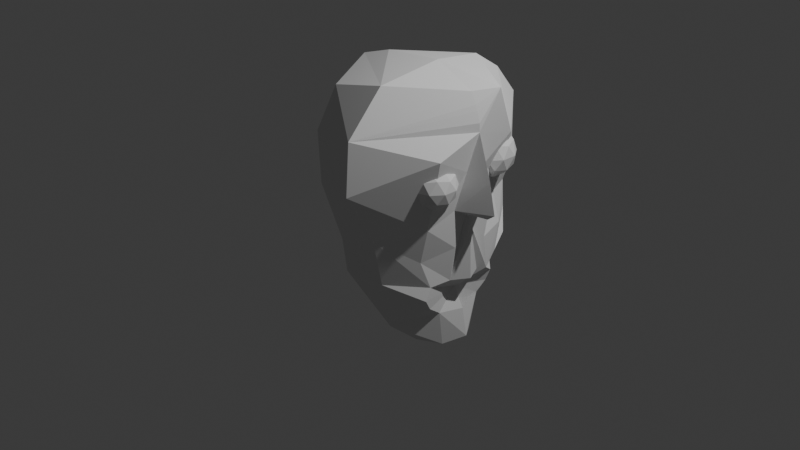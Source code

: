 # Source: DeathMaskFinished.blend  (saved by Blender 4.4.32; exported with 4.5.12 LTS)
import bpy
from mathutils import Matrix  # noqa: F401  (used for matrix-valued properties, if any)

bpy.ops.wm.read_factory_settings(use_empty=True)
scene = bpy.context.scene
scene.name = 'Scene'

# ---- collections
col_collection = bpy.data.collections.new('Collection'); scene.collection.children.link(col_collection)

# ---- world
world_world = bpy.data.worlds.new('World'); scene.world = world_world
world_world.use_nodes = True; world_world.node_tree.nodes.clear()
_N = world_world.node_tree.nodes; _L = world_world.node_tree.links
n0 = _N.new('ShaderNodeOutputWorld'); n0.name = 'World Output'; n0.location = (300, 300)
n1 = _N.new('ShaderNodeBackground'); n1.name = 'Background'; n1.location = (10, 300)
n1.inputs[0].default_value = (0.05088, 0.05088, 0.05088, 1.0)
_L.new(n1.outputs[0], n0.inputs[0])
n0.is_active_output = True
world_world.color = (0.05088, 0.05088, 0.05088)
world_world.sun_shadow_jitter_overblur = 0.0

# ---- cameras
cam_camera = bpy.data.cameras.new('Camera')
cam_camera.clip_end = 100.0
cam_camera.ortho_scale = 7.314

# ---- lights
light_light = bpy.data.lights.new('Light', 'POINT')
light_light.energy = 1000.0
light_light.shadow_soft_size = 0.1

# ---- meshes
me_plane_001 = bpy.data.meshes.new('Plane.001')
me_plane_001.from_pydata([(-0.7841, 1.249, -9.831e-08), (0.971, -0.9463, -2.349e-09), (-0.4915, 1.634, -2.772e-08), (0.513, 1.802, -0.002279), (-0.1426, 1.743, -3.249e-08), (-0.4329, -0.2294, -3.368e-08), (-0.387, -0.8213, -4.085e-09), (-0.8378, 0.6276, -7.115e-08), (-0.8265, 0.2192, -5.329e-08), (-0.3851, -0.4918, -2.221e-08), (-0.1235, -0.9697, -1.323e-09), (0.7618, -1.068, 2.967e-09), (-0.2329, -0.9478, -2.282e-09), (0.786, -0.4505, 1.969e-08), (1.005, -0.2792, 3.406e-08), (0.9113, -0.6532, 6.695e-09), (0.9849, 0.2958, 1.985e-08), (0.9212, 0.3972, 2.089e-08), (0.9922, 0.03404, 2.583e-08), (1.208, 0.7974, 6.125e-09), (1.056, 1.332, -1.586e-08), (1.195, 0.4159, 2.144e-08), (1.022, 1.436, -1.975e-08), (1.279, 0.4786, 1.938e-08), (1.059, 1.244, -1.273e-08), (0.9823, 0.4554, 1.903e-08), (1.001, 1.492, -2.183e-08), (0.9456, 1.608, -2.675e-08), (0.5149, -1.094, -0.004275), (0.5107, 1.29, 1.09), (0.5107, 0.2166, 0.8139), (0.5107, 1.241, -1.078), (0.5107, 0.3102, -0.9741), (0.7618, -1.068, 2.967e-09), (0.5107, 1.714, 0.7033), (0.5107, 1.748, -0.5136), (0.5107, 0.5043, -1.095), (0.5107, -0.4686, -0.8022), (0.5107, -0.6756, -0.6818), (0.5107, -1.099, 0.2381), (0.5107, -1.065, -0.3421), (0.5107, -0.789, 0.6014), (0.5107, 0.7606, 1.127), (0.8464, -1.009, 0.2113), (0.8332, -0.6453, 0.2455), (0.894, -0.2843, 0.1683), (0.8843, -0.3001, -0.2132), (0.8138, -0.6281, -0.2998), (0.8284, -0.5253, -0.4127), (0.8632, -0.4038, -0.4417), (0.9104, -0.3188, -0.3255), (0.8242, -0.9969, -0.1947), (0.9204, 0.4678, -0.2627), (0.9289, 0.4696, 0.1653), (-0.1987, 1.646, -0.3507), (0.5107, 1.55, -0.8233), (-0.3481, 1.451, -0.4544), (-0.4064, 1.07, -0.7615), (-0.4344, 0.5721, -0.5247), (-0.06734, -0.2061, -0.4871), (0.8018, -0.08319, -0.6796), (0.9898, 0.874, -0.15), (0.7155, 0.4554, -0.6559), (0.9605, 1.078, -0.5474), (1.065, 1.614, -0.2568), (0.8342, -0.5484, 0.3773), (0.8462, -0.4375, 0.4419), (0.8372, -0.3107, 0.3777), (0.5107, -0.2862, 0.7077), (0.7838, -0.03389, 0.4618), (0.9338, 0.07592, 0.1494), (0.858, 0.3264, 0.4449), (0.9154, 0.04386, -0.2712), (0.8561, -0.201, -0.5025), (0.7155, 0.3584, -0.5955), (0.6562, 0.1135, -0.8269), (0.8365, 0.07869, -0.5708), (-0.1578, 1.549, 0.6544), (-0.5838, 0.9444, 0.5479), (-0.6572, 0.3243, 0.4612), (0.994, 0.857, 0.08266), (1.021, 1.063, 0.4586), (-0.198, -0.4802, -0.5035), (0.5107, -0.789, 0.6014), (-0.2162, -0.4898, 0.5206), (-0.3899, -0.2214, 0.4295), (0.744, 0.5663, -0.5062), (0.9314, 0.7095, -0.37), (0.6724, 0.7095, -0.2858), (0.5123, 0.7095, -0.5062), (0.6724, 0.7095, -0.7266), (0.9314, 0.7095, -0.6424), (0.8156, 0.9412, -0.2858), (0.5565, 0.9412, -0.37), (0.5565, 0.9412, -0.6424), (0.8156, 0.9412, -0.7266), (0.9757, 0.9412, -0.5062), (0.744, 1.084, -0.5062), (0.7019, 0.605, -0.3767), (0.8542, 0.605, -0.4262), (0.8121, 0.6892, -0.2966), (0.9643, 0.6892, -0.5062), (0.8542, 0.605, -0.5863), (0.6078, 0.605, -0.5062), (0.5657, 0.6892, -0.3767), (0.7019, 0.605, -0.6357), (0.5657, 0.6892, -0.6357), (0.8121, 0.6892, -0.7158), (0.9904, 0.8254, -0.4262), (0.9904, 0.8254, -0.5863), (0.744, 0.8254, -0.2471), (0.8962, 0.8254, -0.2966), (0.4976, 0.8254, -0.4262), (0.5917, 0.8254, -0.2966), (0.5917, 0.8254, -0.7158), (0.4976, 0.8254, -0.5863), (0.8962, 0.8254, -0.7158), (0.744, 0.8254, -0.7653), (0.9223, 0.9616, -0.3767), (0.6759, 0.9616, -0.2966), (0.5236, 0.9616, -0.5062), (0.6759, 0.9616, -0.7158), (0.9223, 0.9616, -0.6357), (0.7861, 1.046, -0.3767), (0.8802, 1.046, -0.5062), (0.6338, 1.046, -0.4262), (0.6338, 1.046, -0.5863), (0.7861, 1.046, -0.6357), (0.84, 0.9916, 0.3587), (0.6712, 0.8627, 0.2361), (0.9045, 0.8627, 0.1603), (1.049, 0.8627, 0.3587), (0.9045, 0.8627, 0.5571), (0.6712, 0.8627, 0.4813), (0.7755, 0.6541, 0.1603), (1.009, 0.6541, 0.2361), (1.009, 0.6541, 0.4813), (0.7755, 0.6541, 0.5571), (0.6314, 0.6541, 0.3587), (0.84, 0.5252, 0.3587), (0.8779, 0.9568, 0.2421), (0.7408, 0.9568, 0.2867), (0.7787, 0.881, 0.17), (0.6416, 0.881, 0.3587), (0.7408, 0.9568, 0.4308), (0.9626, 0.9568, 0.3587), (1.001, 0.881, 0.2421), (0.8779, 0.9568, 0.4753), (1.001, 0.881, 0.4753), (0.7787, 0.881, 0.5474), (0.6182, 0.7584, 0.2867), (0.6182, 0.7584, 0.4308), (0.84, 0.7584, 0.1255), (0.7029, 0.7584, 0.17), (1.062, 0.7584, 0.2867), (0.9771, 0.7584, 0.17), (0.9771, 0.7584, 0.5474), (1.062, 0.7584, 0.4308), (0.7029, 0.7584, 0.5474), (0.84, 0.7584, 0.592), (0.6795, 0.6358, 0.2421), (0.9013, 0.6358, 0.17), (1.038, 0.6358, 0.3587), (0.9013, 0.6358, 0.5474), (0.6795, 0.6358, 0.4753), (0.8021, 0.56, 0.2421), (0.7174, 0.56, 0.3587), (0.9392, 0.56, 0.2867), (0.9392, 0.56, 0.4308), (0.8021, 0.56, 0.4753)], [], [(0, 7, 8, 5, 9, 6, 12, 10, 28, 11, 1, 15, 13, 14, 18, 16, 17, 25, 21, 23, 19, 24, 20, 22, 26, 27, 3, 4, 2), (29, 42, 30, 68, 41, 39, 28, 40, 38, 37, 32, 36, 31, 55, 35, 3, 34), (28, 39, 11), (43, 1, 33, 11), (1, 11, 51), (15, 1, 44), (15, 47, 1), (51, 47, 1), (1, 43, 44), (39, 43, 11, 33), (51, 28, 33, 11), (28, 51, 40), (28, 40, 51, 47, 13, 15), (48, 13, 47), (49, 13, 48), (50, 13, 49), (46, 13, 50), (13, 46, 14), (45, 13, 14), (21, 25, 53), (23, 21, 53), (52, 21, 23), (3, 35, 4), (35, 54, 4), (2, 4, 54), (35, 55, 54), (54, 56, 2), (0, 2, 56), (54, 55, 56), (55, 31, 56), (56, 57, 0), (56, 31, 57), (31, 36, 57), (7, 0, 57, 58), (57, 36, 58), (8, 7, 58), (36, 32, 58), (8, 58, 32, 59, 5), (32, 37, 59), (5, 59, 37, 82, 9), (9, 82, 37, 38, 6), (12, 6, 38), (10, 12, 38), (38, 40, 10), (10, 40, 28), (51, 40, 38, 47), (47, 38, 48), (37, 48, 38), (48, 37, 49), (18, 14, 46), (16, 18, 46), (46, 50, 16), (16, 50, 17), (52, 17, 50, 72), (50, 49, 37), (32, 75, 60, 73, 50, 37), (76, 75, 32, 74), (23, 52, 19), (24, 19, 52, 61), (52, 74, 32, 36, 62), (52, 62, 61), (61, 63, 24), (61, 62, 63), (62, 36, 63), (25, 17, 52), (52, 25, 21), (63, 36, 31), (63, 31, 55), (35, 63, 55), (63, 35, 64, 24), (20, 24, 64), (22, 20, 64), (26, 22, 64), (27, 26, 64), (3, 27, 64), (64, 35, 3), (18, 45, 14), (16, 45, 18), (45, 67, 13), (67, 66, 13), (66, 65, 13), (65, 44, 13), (44, 15, 13), (39, 41, 43), (43, 41, 44), (65, 41, 44), (66, 41, 65), (41, 68, 66), (66, 67, 68), (68, 30, 67), (67, 45, 69, 30), (17, 45, 16), (53, 70, 45, 17), (53, 17, 25), (45, 70, 69), (69, 71, 30), (69, 70, 71), (70, 53, 71), (72, 76, 74, 52), (50, 73, 76, 72), (73, 60, 75, 76), (19, 53, 23), (24, 80, 53, 19), (4, 34, 3), (2, 34, 4), (29, 34, 77), (34, 2, 77), (0, 77, 2), (30, 42, 71), (77, 0, 78), (77, 78, 29), (42, 29, 78), (30, 78, 42), (7, 78, 0), (8, 78, 7), (78, 8, 79), (78, 30, 79), (53, 80, 71), (80, 24, 81), (80, 81, 71), (71, 42, 81), (42, 81, 29), (81, 24, 29), (29, 24, 20), (22, 29, 20), (29, 22, 26), (27, 29, 26), (29, 27, 34), (34, 27, 3), (28, 10, 39), (10, 41, 39), (12, 41, 10), (6, 41, 12), (41, 6, 83), (83, 6, 84), (83, 84, 68), (9, 84, 6), (5, 84, 9), (84, 5, 85), (84, 85, 68), (68, 85, 30), (79, 30, 85), (85, 5, 79), (79, 8, 5), (86, 99, 98), (87, 99, 101), (86, 98, 103), (86, 103, 105), (86, 105, 102), (87, 101, 108), (88, 100, 110), (89, 104, 112), (90, 106, 114), (91, 107, 116), (87, 108, 111), (88, 110, 113), (89, 112, 115), (90, 114, 117), (91, 116, 109), (92, 118, 123), (93, 119, 125), (94, 120, 126), (95, 121, 127), (96, 122, 124), (124, 127, 97), (124, 122, 127), (122, 95, 127), (127, 126, 97), (127, 121, 126), (121, 94, 126), (126, 125, 97), (126, 120, 125), (120, 93, 125), (125, 123, 97), (125, 119, 123), (119, 92, 123), (123, 124, 97), (123, 118, 124), (118, 96, 124), (109, 122, 96), (109, 116, 122), (116, 95, 122), (117, 121, 95), (117, 114, 121), (114, 94, 121), (115, 120, 94), (115, 112, 120), (112, 93, 120), (113, 119, 93), (113, 110, 119), (110, 92, 119), (111, 118, 92), (111, 108, 118), (108, 96, 118), (116, 117, 95), (116, 107, 117), (107, 90, 117), (114, 115, 94), (114, 106, 115), (106, 89, 115), (112, 113, 93), (112, 104, 113), (104, 88, 113), (110, 111, 92), (110, 100, 111), (100, 87, 111), (108, 109, 96), (108, 101, 109), (101, 91, 109), (102, 107, 91), (102, 105, 107), (105, 90, 107), (105, 106, 90), (105, 103, 106), (103, 89, 106), (103, 104, 89), (103, 98, 104), (98, 88, 104), (101, 102, 91), (101, 99, 102), (99, 86, 102), (98, 100, 88), (98, 99, 100), (99, 87, 100), (128, 141, 140), (129, 141, 143), (128, 140, 145), (128, 145, 147), (128, 147, 144), (129, 143, 150), (130, 142, 152), (131, 146, 154), (132, 148, 156), (133, 149, 158), (129, 150, 153), (130, 152, 155), (131, 154, 157), (132, 156, 159), (133, 158, 151), (134, 160, 165), (135, 161, 167), (136, 162, 168), (137, 163, 169), (138, 164, 166), (166, 169, 139), (166, 164, 169), (164, 137, 169), (169, 168, 139), (169, 163, 168), (163, 136, 168), (168, 167, 139), (168, 162, 167), (162, 135, 167), (167, 165, 139), (167, 161, 165), (161, 134, 165), (165, 166, 139), (165, 160, 166), (160, 138, 166), (151, 164, 138), (151, 158, 164), (158, 137, 164), (159, 163, 137), (159, 156, 163), (156, 136, 163), (157, 162, 136), (157, 154, 162), (154, 135, 162), (155, 161, 135), (155, 152, 161), (152, 134, 161), (153, 160, 134), (153, 150, 160), (150, 138, 160), (158, 159, 137), (158, 149, 159), (149, 132, 159), (156, 157, 136), (156, 148, 157), (148, 131, 157), (154, 155, 135), (154, 146, 155), (146, 130, 155), (152, 153, 134), (152, 142, 153), (142, 129, 153), (150, 151, 138), (150, 143, 151), (143, 133, 151), (144, 149, 133), (144, 147, 149), (147, 132, 149), (147, 148, 132), (147, 145, 148), (145, 131, 148), (145, 146, 131), (145, 140, 146), (140, 130, 146), (143, 144, 133), (143, 141, 144), (141, 128, 144), (140, 142, 130), (140, 141, 142), (141, 129, 142)])
_uv = me_plane_001.uv_layers.new(name='UVMap')
_uv.uv.foreach_set('vector', [0.0, 0.0, 0.25, 0.0, 0.375, 0.0, 0.5, 0.0, 0.625, 0.0, 0.75, 0.0, 0.8125, 0.0, 0.875, 0.0, 0.9062, 0.0, 0.9375, 0.0, 1.0, 0.0, 1.0, 0.25, 1.0, 0.5, 1.0, 0.75, 1.0, 0.8125, 1.0, 0.875, 1.0, 0.9375, 1.0, 0.9453, 1.0, 0.9531, 1.0, 0.9609, 1.0, 0.9688, 1.0, 0.9766, 1.0, 0.9844, 1.0, 0.9922, 1.0, 0.9961, 1.0, 0.998, 1.0, 1.0, 0.5, 1.0, 0.0, 1.0, 0.0, 0.0, 0.5, 0.0, 1.0, 0.0, 1.0, 0.03125, 1.0, 0.0625, 1.0, 0.125, 1.0, 0.1562, 1.0, 0.1875, 1.0, 0.25, 1.0, 0.5, 1.0, 1.0, 0.5, 1.0, 0.0, 1.0, 0.0, 0.875, 0.0, 0.75, 0.0, 0.5, 0.0, 0.25, 1.0, 0.1562, 1.0, 0.125, 0.9375, 0.0, 0.0, 0.0, 0.0, 0.0, 0.0, 0.0, 0.0, 0.0, 1.0, 0.0, 0.9375, 0.0, 0.0, 0.0, 1.0, 0.25, 1.0, 0.0, 0.0, 0.0, 1.0, 0.25, 0.0, 0.0, 1.0, 0.0, 0.0, 0.0, 0.0, 0.0, 1.0, 0.0, 1.0, 0.0, 0.0, 0.0, 0.0, 0.0, 0.0, 0.0, 0.0, 0.0, 0.0, 0.0, 0.0, 0.0, 0.0, 0.0, 0.0, 0.0, 0.0, 0.0, 0.0, 0.0, 0.0, 0.0, 0.0, 0.0, 1.0, 0.1875, 1.0, 0.1562, 1.0, 0.1875, 0.0, 0.0, 0.0, 0.0, 1.0, 0.5, 1.0, 0.25, 0.0, 0.0, 1.0, 0.5, 0.0, 0.0, 0.0, 0.0, 1.0, 0.5, 0.0, 0.0, 0.0, 0.0, 1.0, 0.5, 0.0, 0.0, 0.0, 0.0, 1.0, 0.5, 0.0, 0.0, 1.0, 0.5, 0.0, 0.0, 1.0, 0.75, 0.0, 0.0, 1.0, 0.5, 1.0, 0.75, 1.0, 0.9531, 1.0, 0.9453, 0.0, 0.0, 1.0, 0.9609, 1.0, 0.9531, 0.0, 0.0, 0.0, 0.0, 1.0, 0.9531, 1.0, 0.9609, 0.0, 0.5, 0.0, 0.75, 0.5, 1.0, 0.0, 0.75, 0.0, 0.0, 0.5, 1.0, 0.0, 1.0, 0.5, 1.0, 0.0, 0.0, 0.0, 0.75, 0.0, 0.875, 0.0, 0.0, 0.0, 0.0, 0.0, 0.0, 0.0, 1.0, 0.0, 0.0, 0.0, 1.0, 0.0, 0.0, 0.0, 0.0, 0.0, 0.875, 0.0, 0.0, 0.0, 0.875, 0.0, 1.0, 0.0, 0.0, 0.0, 0.0, 0.0, 0.0, 0.0, 0.0, 0.0, 0.0, 0.0, 1.0, 0.0, 0.0, 0.0, 1.0, 0.5, 1.0, 0.0, 0.0, 0.25, 0.0, 0.0, 0.0, 0.0, 0.0, 0.125, 0.0, 0.0, 0.0, 0.5, 1.0, 0.125, 0.0, 0.375, 0.0, 0.25, 0.0, 0.125, 0.0, 0.5, 1.0, 1.0, 1.0, 0.125, 0.0, 0.375, 0.0, 0.125, 0.0, 1.0, 1.0, 0.75, 0.5, 0.5, 0.0, 1.0, 1.0, 1.0, 0.5, 0.75, 0.5, 0.5, 0.0, 0.75, 0.5, 1.0, 0.5, 0.8125, 0.25, 0.625, 0.0, 0.625, 0.0, 0.8125, 0.25, 1.0, 0.5, 1.0, 0.25, 0.75, 0.0, 0.8125, 0.0, 0.75, 0.0, 1.0, 0.25, 0.875, 0.0, 0.8125, 0.0, 1.0, 0.25, 1.0, 0.25, 1.0, 0.1875, 0.875, 0.0, 0.0, 0.0, 0.0, 0.0, 0.0, 0.0, 0.0, 0.0, 0.0, 0.0, 0.0, 0.0, 0.0, 0.0, 0.0, 0.0, 0.0, 0.0, 0.0, 0.0, 1.0, 0.5, 0.0, 0.0, 0.0, 0.0, 0.0, 0.0, 1.0, 0.5, 0.0, 0.0, 1.0, 0.8125, 1.0, 0.75, 0.0, 0.0, 1.0, 0.875, 1.0, 0.8125, 0.0, 0.0, 0.0, 0.0, 0.0, 0.0, 1.0, 0.875, 1.0, 0.875, 0.0, 0.0, 1.0, 0.9375, 0.0, 0.0, 1.0, 0.9375, 0.0, 0.0, 0.0, 0.0, 0.0, 0.0, 0.0, 0.0, 1.0, 0.5, 1.0, 1.0, 0.75, 0.75, 0.5, 0.5, 0.25, 0.25, 0.0, 0.0, 1.0, 0.5, 0.375, 0.375, 0.75, 0.75, 1.0, 1.0, 0.5, 0.5, 1.0, 0.9609, 0.0, 0.0, 1.0, 0.9688, 1.0, 0.9766, 1.0, 0.9688, 0.0, 0.0, 0.5, 0.4883, 0.0, 0.0, 0.5, 0.5, 1.0, 1.0, 0.5, 1.0, 0.25, 0.5, 0.0, 0.0, 0.25, 0.5, 0.5, 0.4883, 0.5, 0.4883, 0.75, 0.9883, 1.0, 0.9766, 0.5, 0.4883, 0.25, 0.5, 0.75, 0.9883, 0.25, 0.5, 0.5, 1.0, 0.75, 0.9883, 1.0, 0.9453, 1.0, 0.9375, 0.0, 0.0, 0.0, 0.0, 0.0, 0.0, 0.0, 0.0, 0.75, 0.9883, 0.5, 1.0, 0.0, 1.0, 0.75, 0.9883, 0.0, 1.0, 0.0, 0.875, 0.0, 0.75, 0.75, 0.9883, 0.0, 0.875, 0.75, 0.9883, 0.0, 0.75, 0.5, 0.8633, 1.0, 0.9766, 1.0, 0.9844, 1.0, 0.9766, 0.5, 0.8633, 1.0, 0.9922, 1.0, 0.9844, 0.5, 0.8633, 1.0, 0.9961, 1.0, 0.9922, 0.5, 0.8633, 1.0, 0.998, 1.0, 0.9961, 0.5, 0.8633, 1.0, 1.0, 1.0, 0.998, 0.5, 0.8633, 0.0, 0.0, 0.0, 0.0, 0.0, 0.0, 1.0, 0.8125, 0.0, 0.0, 1.0, 0.75, 1.0, 0.875, 0.0, 0.0, 1.0, 0.8125, 0.0, 0.0, 0.0, 0.0, 1.0, 0.5, 0.0, 0.0, 0.0, 0.0, 1.0, 0.5, 0.0, 0.0, 0.0, 0.0, 1.0, 0.5, 0.0, 0.0, 0.0, 0.0, 1.0, 0.5, 0.0, 0.0, 0.0, 0.0, 0.0, 0.0, 0.0, 0.0, 1.0, 0.0625, 0.0, 0.0, 0.0, 0.0, 1.0, 0.0625, 0.0, 0.0, 0.0, 0.0, 1.0, 0.0625, 0.0, 0.0, 0.0, 0.0, 1.0, 0.0625, 0.0, 0.0, 1.0, 0.0625, 1.0, 0.03125, 0.0, 0.0, 0.0, 0.0, 0.0, 0.0, 1.0, 0.03125, 1.0, 0.03125, 1.0, 0.0, 0.0, 0.0, 0.0, 0.0, 0.0, 0.0, 0.5, 0.0, 1.0, 0.0, 1.0, 0.9375, 0.0, 0.0, 1.0, 0.875, 0.0, 0.0, 0.0, 0.0, 0.0, 0.0, 1.0, 0.9375, 0.0, 0.0, 0.0, 0.0, 0.0, 0.0, 0.0, 0.0, 0.0, 0.0, 0.5, 0.0, 0.5, 0.0, 0.5, 0.0, 1.0, 0.0, 0.5, 0.0, 0.0, 0.0, 0.5, 0.0, 0.0, 0.0, 0.0, 0.0, 0.5, 0.0, 0.0, 0.0, 0.375, 0.375, 0.5, 0.5, 0.0, 0.0, 0.0, 0.0, 0.25, 0.25, 0.375, 0.375, 0.0, 0.0, 0.25, 0.25, 0.5, 0.5, 0.75, 0.75, 0.375, 0.375, 1.0, 0.9688, 0.0, 0.0, 1.0, 0.9609, 1.0, 0.9766, 0.5, 0.4883, 0.0, 0.0, 1.0, 0.9688, 0.5, 1.0, 0.0, 0.25, 0.0, 0.5, 0.0, 1.0, 0.0, 0.25, 0.5, 1.0, 0.0, 0.0, 0.0, 0.25, 0.0, 0.0, 0.0, 0.25, 0.0, 1.0, 0.0, 0.0, 0.0, 0.0, 0.0, 0.0, 0.0, 1.0, 1.0, 0.0, 0.5, 0.0, 0.5, 0.0, 0.0, 0.0, 0.0, 0.0, 0.0, 0.0, 0.0, 0.0, 0.0, 0.0, 0.0, 0.0, 0.5, 0.0, 0.0, 0.0, 0.0, 0.0, 1.0, 0.0, 0.0, 0.0, 0.5, 0.0, 0.25, 0.0, 0.0, 0.0, 0.0, 0.0, 0.375, 0.0, 0.0, 0.0, 0.25, 0.0, 0.0, 0.0, 0.375, 0.0, 0.0, 0.0, 0.0, 0.0, 1.0, 0.0, 0.0, 0.0, 0.0, 0.0, 0.5, 0.4883, 0.5, 0.0, 0.5, 0.4883, 1.0, 0.9766, 0.0, 0.0, 0.5, 0.4883, 0.0, 0.0, 0.5, 0.0, 0.5, 0.0, 0.5, 0.0, 0.0, 0.0, 0.5, 0.0, 0.0, 0.0, 0.0, 0.0, 0.0, 0.0, 1.0, 0.9766, 0.0, 0.0, 0.0, 0.0, 1.0, 0.9766, 1.0, 0.9844, 1.0, 0.9922, 0.0, 0.0, 1.0, 0.9844, 0.0, 0.0, 1.0, 0.9922, 1.0, 0.9961, 1.0, 0.998, 0.0, 0.0, 1.0, 0.9961, 0.0, 0.0, 1.0, 0.998, 0.0, 0.25, 0.0, 0.0, 0.0, 0.0, 0.0, 0.0, 0.9062, 0.0, 0.875, 0.0, 1.0, 0.125, 0.875, 0.0, 1.0, 0.0625, 1.0, 0.125, 0.8125, 0.0, 1.0, 0.0625, 0.875, 0.0, 0.75, 0.0, 1.0, 0.0625, 0.8125, 0.0, 1.0, 0.0625, 0.75, 0.0, 1.0, 0.0625, 1.0, 0.0625, 0.75, 0.0, 0.0, 0.0, 1.0, 0.0625, 0.0, 0.0, 0.0, 0.0, 0.0, 0.0, 0.0, 0.0, 0.75, 0.0, 0.5, 0.0, 0.0, 0.0, 0.0, 0.0, 0.0, 0.0, 0.5, 0.0, 0.0, 0.0, 0.0, 0.0, 0.0, 0.0, 0.0, 0.0, 0.0, 0.0, 0.0, 0.0, 1.0, 0.0, 0.0, 0.0, 1.0, 0.0, 0.0, 0.0, 0.0, 0.0, 0.5, 0.0, 0.0, 0.0, 0.0, 0.0, 0.0, 0.0, 0.0, 0.0, 0.1818, 0.0, 0.2273, 0.07873, 0.1364, 0.07873, 0.2727, 0.1575, 0.3182, 0.07873, 0.3636, 0.1575, 0.9091, 0.0, 0.9545, 0.07873, 0.8636, 0.07873, 0.7273, 0.0, 0.7727, 0.07873, 0.6818, 0.07873, 0.5455, 0.0, 0.5909, 0.07873, 0.5, 0.07873, 0.2727, 0.1575, 0.3636, 0.1575, 0.3182, 0.2362, 0.09091, 0.1575, 0.1818, 0.1575, 0.1364, 0.2362, 0.8182, 0.1575, 0.9091, 0.1575, 0.8636, 0.2362, 0.6364, 0.1575, 0.7273, 0.1575, 0.6818, 0.2362, 0.4545, 0.1575, 0.5455, 0.1575, 0.5, 0.2362, 0.2727, 0.1575, 0.3182, 0.2362, 0.2273, 0.2362, 0.09091, 0.1575, 0.1364, 0.2362, 0.04546, 0.2362, 0.8182, 0.1575, 0.8636, 0.2362, 0.7727, 0.2362, 0.6364, 0.1575, 0.6818, 0.2362, 0.5909, 0.2362, 0.4545, 0.1575, 0.5, 0.2362, 0.4091, 0.2362, 0.1818, 0.3149, 0.2727, 0.3149, 0.2273, 0.3937, 0.0, 0.3149, 0.09091, 0.3149, 0.04546, 0.3937, 0.7273, 0.3149, 0.8182, 0.3149, 0.7727, 0.3937, 0.5455, 0.3149, 0.6364, 0.3149, 0.5909, 0.3937, 0.3636, 0.3149, 0.4545, 0.3149, 0.4091, 0.3937, 0.4091, 0.3937, 0.5, 0.3937, 0.4545, 0.4724, 0.4091, 0.3937, 0.4545, 0.3149, 0.5, 0.3937, 0.4545, 0.3149, 0.5455, 0.3149, 0.5, 0.3937, 0.5909, 0.3937, 0.6818, 0.3937, 0.6364, 0.4724, 0.5909, 0.3937, 0.6364, 0.3149, 0.6818, 0.3937, 0.6364, 0.3149, 0.7273, 0.3149, 0.6818, 0.3937, 0.7727, 0.3937, 0.8636, 0.3937, 0.8182, 0.4724, 0.7727, 0.3937, 0.8182, 0.3149, 0.8636, 0.3937, 0.8182, 0.3149, 0.9091, 0.3149, 0.8636, 0.3937, 0.04546, 0.3937, 0.1364, 0.3937, 0.09091, 0.4724, 0.04546, 0.3937, 0.09091, 0.3149, 0.1364, 0.3937, 0.09091, 0.3149, 0.1818, 0.3149, 0.1364, 0.3937, 0.2273, 0.3937, 0.3182, 0.3937, 0.2727, 0.4724, 0.2273, 0.3937, 0.2727, 0.3149, 0.3182, 0.3937, 0.2727, 0.3149, 0.3636, 0.3149, 0.3182, 0.3937, 0.4091, 0.2362, 0.4545, 0.3149, 0.3636, 0.3149, 0.4091, 0.2362, 0.5, 0.2362, 0.4545, 0.3149, 0.5, 0.2362, 0.5455, 0.3149, 0.4545, 0.3149, 0.5909, 0.2362, 0.6364, 0.3149, 0.5455, 0.3149, 0.5909, 0.2362, 0.6818, 0.2362, 0.6364, 0.3149, 0.6818, 0.2362, 0.7273, 0.3149, 0.6364, 0.3149, 0.7727, 0.2362, 0.8182, 0.3149, 0.7273, 0.3149, 0.7727, 0.2362, 0.8636, 0.2362, 0.8182, 0.3149, 0.8636, 0.2362, 0.9091, 0.3149, 0.8182, 0.3149, 0.04546, 0.2362, 0.09091, 0.3149, 0.0, 0.3149, 0.04546, 0.2362, 0.1364, 0.2362, 0.09091, 0.3149, 0.1364, 0.2362, 0.1818, 0.3149, 0.09091, 0.3149, 0.2273, 0.2362, 0.2727, 0.3149, 0.1818, 0.3149, 0.2273, 0.2362, 0.3182, 0.2362, 0.2727, 0.3149, 0.3182, 0.2362, 0.3636, 0.3149, 0.2727, 0.3149, 0.5, 0.2362, 0.5909, 0.2362, 0.5455, 0.3149, 0.5, 0.2362, 0.5455, 0.1575, 0.5909, 0.2362, 0.5455, 0.1575, 0.6364, 0.1575, 0.5909, 0.2362, 0.6818, 0.2362, 0.7727, 0.2362, 0.7273, 0.3149, 0.6818, 0.2362, 0.7273, 0.1575, 0.7727, 0.2362, 0.7273, 0.1575, 0.8182, 0.1575, 0.7727, 0.2362, 0.8636, 0.2362, 0.9545, 0.2362, 0.9091, 0.3149, 0.8636, 0.2362, 0.9091, 0.1575, 0.9545, 0.2362, 0.9091, 0.1575, 1.0, 0.1575, 0.9545, 0.2362, 0.1364, 0.2362, 0.2273, 0.2362, 0.1818, 0.3149, 0.1364, 0.2362, 0.1818, 0.1575, 0.2273, 0.2362, 0.1818, 0.1575, 0.2727, 0.1575, 0.2273, 0.2362, 0.3182, 0.2362, 0.4091, 0.2362, 0.3636, 0.3149, 0.3182, 0.2362, 0.3636, 0.1575, 0.4091, 0.2362, 0.3636, 0.1575, 0.4545, 0.1575, 0.4091, 0.2362, 0.5, 0.07873, 0.5455, 0.1575, 0.4545, 0.1575, 0.5, 0.07873, 0.5909, 0.07873, 0.5455, 0.1575, 0.5909, 0.07873, 0.6364, 0.1575, 0.5455, 0.1575, 0.6818, 0.07873, 0.7273, 0.1575, 0.6364, 0.1575, 0.6818, 0.07873, 0.7727, 0.07873, 0.7273, 0.1575, 0.7727, 0.07873, 0.8182, 0.1575, 0.7273, 0.1575, 0.8636, 0.07873, 0.9091, 0.1575, 0.8182, 0.1575, 0.8636, 0.07873, 0.9545, 0.07873, 0.9091, 0.1575, 0.9545, 0.07873, 1.0, 0.1575, 0.9091, 0.1575, 0.3636, 0.1575, 0.4091, 0.07873, 0.4545, 0.1575, 0.3636, 0.1575, 0.3182, 0.07873, 0.4091, 0.07873, 0.3182, 0.07873, 0.3636, 0.0, 0.4091, 0.07873, 0.1364, 0.07873, 0.1818, 0.1575, 0.09091, 0.1575, 0.1364, 0.07873, 0.2273, 0.07873, 0.1818, 0.1575, 0.2273, 0.07873, 0.2727, 0.1575, 0.1818, 0.1575, 0.1818, 0.0, 0.2273, 0.07873, 0.1364, 0.07873, 0.2727, 0.1575, 0.3182, 0.07873, 0.3636, 0.1575, 0.9091, 0.0, 0.9545, 0.07873, 0.8636, 0.07873, 0.7273, 0.0, 0.7727, 0.07873, 0.6818, 0.07873, 0.5455, 0.0, 0.5909, 0.07873, 0.5, 0.07873, 0.2727, 0.1575, 0.3636, 0.1575, 0.3182, 0.2362, 0.09091, 0.1575, 0.1818, 0.1575, 0.1364, 0.2362, 0.8182, 0.1575, 0.9091, 0.1575, 0.8636, 0.2362, 0.6364, 0.1575, 0.7273, 0.1575, 0.6818, 0.2362, 0.4545, 0.1575, 0.5455, 0.1575, 0.5, 0.2362, 0.2727, 0.1575, 0.3182, 0.2362, 0.2273, 0.2362, 0.09091, 0.1575, 0.1364, 0.2362, 0.04546, 0.2362, 0.8182, 0.1575, 0.8636, 0.2362, 0.7727, 0.2362, 0.6364, 0.1575, 0.6818, 0.2362, 0.5909, 0.2362, 0.4545, 0.1575, 0.5, 0.2362, 0.4091, 0.2362, 0.1818, 0.3149, 0.2727, 0.3149, 0.2273, 0.3937, 0.0, 0.3149, 0.09091, 0.3149, 0.04546, 0.3937, 0.7273, 0.3149, 0.8182, 0.3149, 0.7727, 0.3937, 0.5455, 0.3149, 0.6364, 0.3149, 0.5909, 0.3937, 0.3636, 0.3149, 0.4545, 0.3149, 0.4091, 0.3937, 0.4091, 0.3937, 0.5, 0.3937, 0.4545, 0.4724, 0.4091, 0.3937, 0.4545, 0.3149, 0.5, 0.3937, 0.4545, 0.3149, 0.5455, 0.3149, 0.5, 0.3937, 0.5909, 0.3937, 0.6818, 0.3937, 0.6364, 0.4724, 0.5909, 0.3937, 0.6364, 0.3149, 0.6818, 0.3937, 0.6364, 0.3149, 0.7273, 0.3149, 0.6818, 0.3937, 0.7727, 0.3937, 0.8636, 0.3937, 0.8182, 0.4724, 0.7727, 0.3937, 0.8182, 0.3149, 0.8636, 0.3937, 0.8182, 0.3149, 0.9091, 0.3149, 0.8636, 0.3937, 0.04546, 0.3937, 0.1364, 0.3937, 0.09091, 0.4724, 0.04546, 0.3937, 0.09091, 0.3149, 0.1364, 0.3937, 0.09091, 0.3149, 0.1818, 0.3149, 0.1364, 0.3937, 0.2273, 0.3937, 0.3182, 0.3937, 0.2727, 0.4724, 0.2273, 0.3937, 0.2727, 0.3149, 0.3182, 0.3937, 0.2727, 0.3149, 0.3636, 0.3149, 0.3182, 0.3937, 0.4091, 0.2362, 0.4545, 0.3149, 0.3636, 0.3149, 0.4091, 0.2362, 0.5, 0.2362, 0.4545, 0.3149, 0.5, 0.2362, 0.5455, 0.3149, 0.4545, 0.3149, 0.5909, 0.2362, 0.6364, 0.3149, 0.5455, 0.3149, 0.5909, 0.2362, 0.6818, 0.2362, 0.6364, 0.3149, 0.6818, 0.2362, 0.7273, 0.3149, 0.6364, 0.3149, 0.7727, 0.2362, 0.8182, 0.3149, 0.7273, 0.3149, 0.7727, 0.2362, 0.8636, 0.2362, 0.8182, 0.3149, 0.8636, 0.2362, 0.9091, 0.3149, 0.8182, 0.3149, 0.04546, 0.2362, 0.09091, 0.3149, 0.0, 0.3149, 0.04546, 0.2362, 0.1364, 0.2362, 0.09091, 0.3149, 0.1364, 0.2362, 0.1818, 0.3149, 0.09091, 0.3149, 0.2273, 0.2362, 0.2727, 0.3149, 0.1818, 0.3149, 0.2273, 0.2362, 0.3182, 0.2362, 0.2727, 0.3149, 0.3182, 0.2362, 0.3636, 0.3149, 0.2727, 0.3149, 0.5, 0.2362, 0.5909, 0.2362, 0.5455, 0.3149, 0.5, 0.2362, 0.5455, 0.1575, 0.5909, 0.2362, 0.5455, 0.1575, 0.6364, 0.1575, 0.5909, 0.2362, 0.6818, 0.2362, 0.7727, 0.2362, 0.7273, 0.3149, 0.6818, 0.2362, 0.7273, 0.1575, 0.7727, 0.2362, 0.7273, 0.1575, 0.8182, 0.1575, 0.7727, 0.2362, 0.8636, 0.2362, 0.9545, 0.2362, 0.9091, 0.3149, 0.8636, 0.2362, 0.9091, 0.1575, 0.9545, 0.2362, 0.9091, 0.1575, 1.0, 0.1575, 0.9545, 0.2362, 0.1364, 0.2362, 0.2273, 0.2362, 0.1818, 0.3149, 0.1364, 0.2362, 0.1818, 0.1575, 0.2273, 0.2362, 0.1818, 0.1575, 0.2727, 0.1575, 0.2273, 0.2362, 0.3182, 0.2362, 0.4091, 0.2362, 0.3636, 0.3149, 0.3182, 0.2362, 0.3636, 0.1575, 0.4091, 0.2362, 0.3636, 0.1575, 0.4545, 0.1575, 0.4091, 0.2362, 0.5, 0.07873, 0.5455, 0.1575, 0.4545, 0.1575, 0.5, 0.07873, 0.5909, 0.07873, 0.5455, 0.1575, 0.5909, 0.07873, 0.6364, 0.1575, 0.5455, 0.1575, 0.6818, 0.07873, 0.7273, 0.1575, 0.6364, 0.1575, 0.6818, 0.07873, 0.7727, 0.07873, 0.7273, 0.1575, 0.7727, 0.07873, 0.8182, 0.1575, 0.7273, 0.1575, 0.8636, 0.07873, 0.9091, 0.1575, 0.8182, 0.1575, 0.8636, 0.07873, 0.9545, 0.07873, 0.9091, 0.1575, 0.9545, 0.07873, 1.0, 0.1575, 0.9091, 0.1575, 0.3636, 0.1575, 0.4091, 0.07873, 0.4545, 0.1575, 0.3636, 0.1575, 0.3182, 0.07873, 0.4091, 0.07873, 0.3182, 0.07873, 0.3636, 0.0, 0.4091, 0.07873, 0.1364, 0.07873, 0.1818, 0.1575, 0.09091, 0.1575, 0.1364, 0.07873, 0.2273, 0.07873, 0.1818, 0.1575, 0.2273, 0.07873, 0.2727, 0.1575, 0.1818, 0.1575])
me_plane_001.update()

# ---- objects
ob_light = bpy.data.objects.new('Light', light_light)
ob_camera = bpy.data.objects.new('Camera', cam_camera)
ob_plane_001 = bpy.data.objects.new('Plane.001', me_plane_001)

# ---- transforms, parenting, visibility, modifiers, constraints
ob_light.location = (4.076, 1.005, 5.904)
ob_light.rotation_euler = (0.6503, 0.05522, 1.866)
ob_light.lock_rotations_4d = False
ob_light.empty_display_type = 'ARROWS'
ob_light.color = (0.0, 0.0, 0.0, 0.0)
ob_light.lineart.crease_threshold = 0.0
ob_camera.location = (7.359, -6.926, 4.958)
ob_camera.rotation_euler = (1.109, 0.0, 0.8149)
ob_camera.lock_rotations_4d = False
ob_camera.empty_display_type = 'ARROWS'
ob_camera.color = (0.0, 0.0, 0.0, 0.0)
ob_camera.display_type = 'WIRE'
ob_camera.lineart.crease_threshold = 0.0
ob_plane_001.location = (0.0, 0.0, 0.0)
ob_plane_001.rotation_euler = (1.571, 0.0, 0.0)

# ---- collection membership
col_collection.objects.link(ob_light)
col_collection.objects.link(ob_camera)
col_collection.objects.link(ob_plane_001)

# ---- scene / render settings (as saved in the file)
scene.camera = ob_camera
scene.frame_start = 1; scene.frame_end = 250; scene.frame_set(1)
scene.render.engine = 'BLENDER_EEVEE_NEXT'
bpy.context.view_layer.update()
